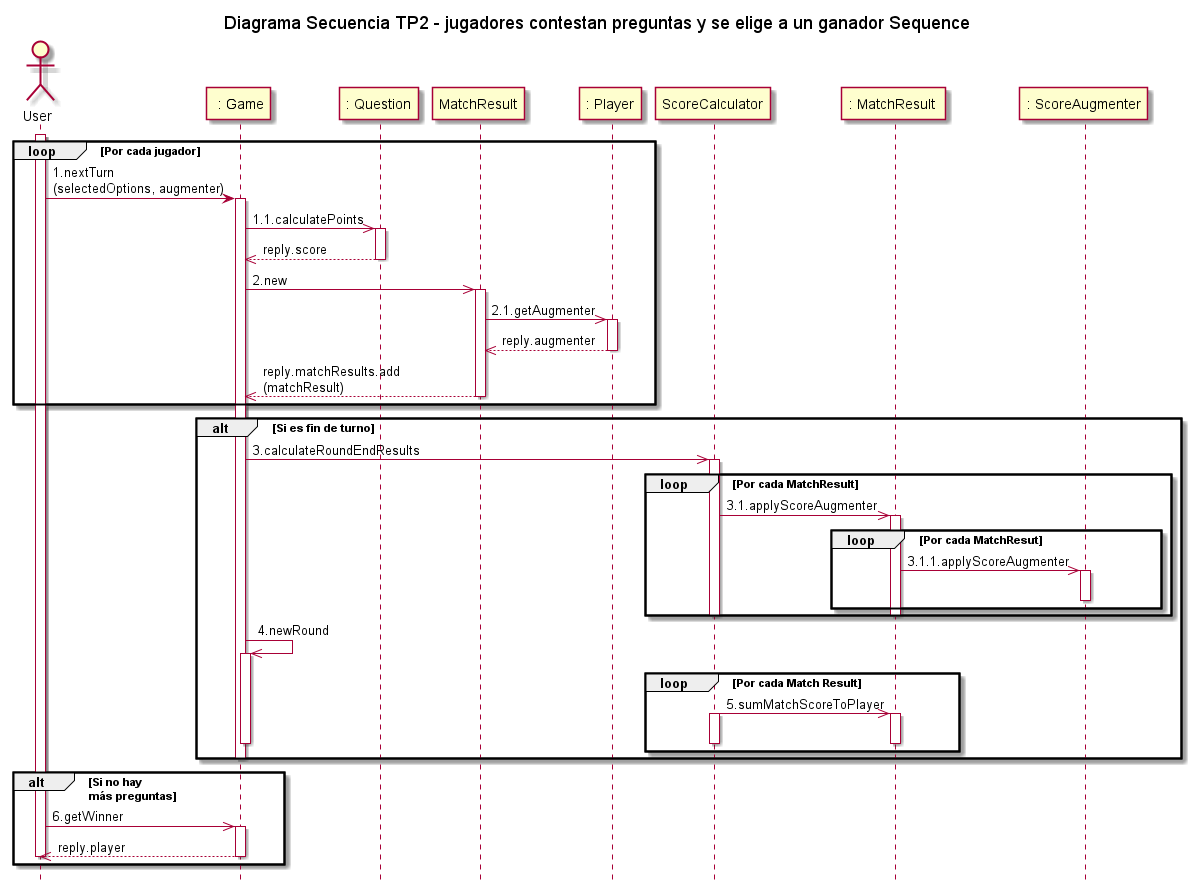

The diagram above was rendered by PlantUML. Its source (embedded in the PNG):
@startuml

actor User
title Diagrama Secuencia TP2 - jugadores contestan preguntas y se elige a un ganador Sequence
hide footbox

participant " : Game" as game
participant ": Question" as question
participant MatchResult
participant ": Player" as player
participant ScoreCalculator
participant ": MatchResult " as matchResult
participant ": ScoreAugmenter" as scoreAugmenter

loop Por cada jugador
activate User
User -> game:1.nextTurn\n(selectedOptions, augmenter)
activate game
game->>question:1.1.calculatePoints
activate question
question -->>game:reply.score
deactivate question
game->>MatchResult:2.new
activate MatchResult
MatchResult->>player:2.1.getAugmenter
activate player
player-->>MatchResult:reply.augmenter
deactivate player
MatchResult-->>game:reply.matchResults.add\n(matchResult)
deactivate MatchResult

end loop

alt Si es fin de turno
game->>ScoreCalculator:3.calculateRoundEndResults
loop Por cada MatchResult
activate ScoreCalculator

ScoreCalculator->>matchResult:3.1.applyScoreAugmenter
activate matchResult
loop Por cada MatchResut
matchResult->>scoreAugmenter:3.1.1.applyScoreAugmenter
activate scoreAugmenter
deactivate scoreAugmenter
end loop
deactivate matchResult
deactivate ScoreCalculator
end loop
game->>game:4.newRound
activate game
loop Por cada Match Result
ScoreCalculator->>matchResult:5.sumMatchScoreToPlayer
activate ScoreCalculator
activate matchResult
deactivate matchResult
deactivate game
deactivate ScoreCalculator
end loop
deactivate game
end alt

alt Si no hay \nmás preguntas
activate User
User->>game:6.getWinner
activate game
game-->>User:reply.player
deactivate game
deactivate User
end alt



@enduml